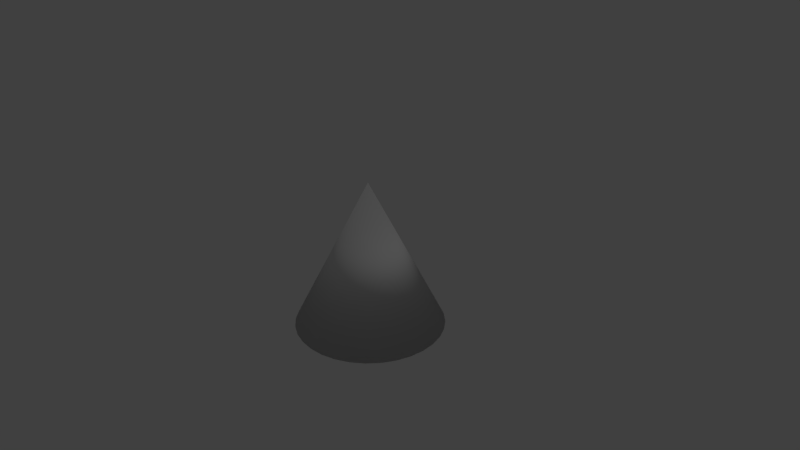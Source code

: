 # Source: Trigger.blend  (saved by Blender 2.79.0; exported with 4.5.12 LTS)
import bpy
from mathutils import Matrix  # noqa: F401  (used for matrix-valued properties, if any)

bpy.ops.wm.read_factory_settings(use_empty=True)
scene = bpy.context.scene
scene.name = 'Scene'

# ---- collections
col_collection_1 = bpy.data.collections.new('Collection 1'); scene.collection.children.link(col_collection_1)

# ---- world
world_world = bpy.data.worlds.new('World'); scene.world = world_world
world_world.color = (0.05088, 0.05088, 0.05088)
world_world.use_sun_shadow = False
world_world.sun_shadow_jitter_overblur = 0.0
world_world.cycles.sampling_method = 'MANUAL'

# ---- cameras
cam_camera = bpy.data.cameras.new('Camera')
cam_camera.clip_end = 100.0
cam_camera.lens = 35.0
cam_camera.sensor_width = 32.0
cam_camera.sensor_height = 18.0
cam_camera.ortho_scale = 7.314
cam_camera.dof.focus_distance = 0.0
cam_camera.dof.aperture_fstop = 128.0

# ---- lights
light_lamp = bpy.data.lights.new('Lamp', 'POINT')
light_lamp.transmission_factor = 0.0
light_lamp.cutoff_distance = 30.0
light_lamp.energy = 100.0
light_lamp.shadow_buffer_clip_start = 1.001
light_lamp.shadow_soft_size = 0.1
light_lamp.shadow_maximum_resolution = 0.006
light_lamp.use_absolute_resolution = True

# ---- meshes
me_cone = bpy.data.meshes.new('Cone')
me_cone.from_pydata([(0.0, 1.0, -1.0), (0.0, 0.0, 1.0), (0.1951, 0.9808, -1.0), (0.3827, 0.9239, -1.0), (0.5556, 0.8315, -1.0), (0.7071, 0.7071, -1.0), (0.8315, 0.5556, -1.0), (0.9239, 0.3827, -1.0), (0.9808, 0.1951, -1.0), (1.0, 7.55e-08, -1.0), (0.9808, -0.1951, -1.0), (0.9239, -0.3827, -1.0), (0.8315, -0.5556, -1.0), (0.7071, -0.7071, -1.0), (0.5556, -0.8315, -1.0), (0.3827, -0.9239, -1.0), (0.1951, -0.9808, -1.0), (-3.258e-07, -1.0, -1.0), (-0.1951, -0.9808, -1.0), (-0.3827, -0.9239, -1.0), (-0.5556, -0.8315, -1.0), (-0.7071, -0.7071, -1.0), (-0.8315, -0.5556, -1.0), (-0.9239, -0.3827, -1.0), (-0.9808, -0.1951, -1.0), (-1.0, 9.656e-07, -1.0), (-0.9808, 0.1951, -1.0), (-0.9239, 0.3827, -1.0), (-0.8315, 0.5556, -1.0), (-0.7071, 0.7071, -1.0), (-0.5556, 0.8315, -1.0), (-0.3827, 0.9239, -1.0), (-0.1951, 0.9808, -1.0), (7.025e-08, 0.4084, -0.2659), (0.07967, 0.4005, -0.2659), (0.1563, 0.3773, -0.2659), (0.2269, 0.3395, -0.2659), (0.2888, 0.2888, -0.2659), (0.3395, 0.2269, -0.2659), (0.3773, 0.1563, -0.2659), (0.4005, 0.07967, -0.2659), (0.4084, 2.083e-07, -0.2659), (0.4005, -0.07967, -0.2659), (0.3773, -0.1563, -0.2659), (0.3395, -0.2269, -0.2659), (0.2888, -0.2888, -0.2659), (0.2269, -0.3395, -0.2659), (0.1563, -0.3773, -0.2659), (0.07967, -0.4005, -0.2659), (-6.281e-08, -0.4084, -0.2659), (-0.07967, -0.4005, -0.2659), (-0.1563, -0.3773, -0.2659), (-0.2269, -0.3395, -0.2659), (-0.2888, -0.2888, -0.2659), (-0.3395, -0.2269, -0.2659), (-0.3773, -0.1563, -0.2659), (-0.4005, -0.07967, -0.2659), (-0.4084, 5.717e-07, -0.2659), (-0.4005, 0.07967, -0.2659), (-0.3773, 0.1563, -0.2659), (-0.3395, 0.2269, -0.2659), (-0.2888, 0.2888, -0.2659), (-0.2269, 0.3395, -0.2659), (-0.1563, 0.3773, -0.2659), (-0.07967, 0.4005, -0.2659)], [], [(0, 1, 2), (2, 1, 3), (3, 1, 4), (4, 1, 5), (5, 1, 6), (6, 1, 7), (7, 1, 8), (8, 1, 9), (9, 1, 10), (10, 1, 11), (11, 1, 12), (12, 1, 13), (13, 1, 14), (14, 1, 15), (15, 1, 16), (16, 1, 17), (17, 1, 18), (18, 1, 19), (19, 1, 20), (20, 1, 21), (21, 1, 22), (22, 1, 23), (23, 1, 24), (24, 1, 25), (25, 1, 26), (26, 1, 27), (27, 1, 28), (28, 1, 29), (29, 1, 30), (30, 1, 31), (31, 1, 32), (32, 1, 0), (26, 27, 59, 58), (33, 34, 35, 36, 37, 38, 39, 40, 41, 42, 43, 44, 45, 46, 47, 48, 49, 50, 51, 52, 53, 54, 55, 56, 57, 58, 59, 60, 61, 62, 63, 64), (6, 7, 39, 38), (13, 14, 46, 45), (20, 21, 53, 52), (0, 2, 34, 33), (27, 28, 60, 59), (7, 8, 40, 39), (14, 15, 47, 46), (21, 22, 54, 53), (28, 29, 61, 60), (8, 9, 41, 40), (15, 16, 48, 47), (22, 23, 55, 54), (2, 3, 35, 34), (29, 30, 62, 61), (9, 10, 42, 41), (16, 17, 49, 48), (23, 24, 56, 55), (3, 4, 36, 35), (30, 31, 63, 62), (10, 11, 43, 42), (17, 18, 50, 49), (24, 25, 57, 56), (4, 5, 37, 36), (31, 32, 64, 63), (11, 12, 44, 43), (18, 19, 51, 50), (32, 0, 33, 64), (25, 26, 58, 57), (5, 6, 38, 37), (12, 13, 45, 44), (19, 20, 52, 51)])
me_cone.polygons.foreach_set('use_smooth', [True] * 65)
me_cone.use_remesh_preserve_volume = False
me_cone.use_remesh_preserve_attributes = False
me_cone.use_mirror_vertex_groups = False
me_cone.update()

# ---- objects
ob_cone = bpy.data.objects.new('Cone', me_cone)
ob_lamp = bpy.data.objects.new('Lamp', light_lamp)
ob_camera = bpy.data.objects.new('Camera', cam_camera)

# ---- transforms, parenting, visibility, modifiers, constraints
ob_cone.location = (0.0, 0.0, 0.0)
ob_cone.lineart.crease_threshold = 0.0
ob_lamp.location = (4.076, 1.005, 5.904)
ob_lamp.rotation_euler = (0.6503, 0.05522, 1.866)
ob_lamp.lock_rotations_4d = False
ob_lamp.empty_display_type = 'ARROWS'
ob_lamp.color = (0.0, 0.0, 0.0, 0.0)
ob_lamp.lineart.crease_threshold = 0.0
ob_camera.location = (7.481, -6.508, 5.344)
ob_camera.rotation_euler = (1.109, 0.0, 0.8149)
ob_camera.lock_rotations_4d = False
ob_camera.empty_display_type = 'ARROWS'
ob_camera.color = (0.0, 0.0, 0.0, 0.0)
ob_camera.display_type = 'WIRE'
ob_camera.lineart.crease_threshold = 0.0

# ---- collection membership
col_collection_1.objects.link(ob_cone)
col_collection_1.objects.link(ob_lamp)
col_collection_1.objects.link(ob_camera)

# ---- scene / render settings (as saved in the file)
scene.camera = ob_camera
scene.frame_start = 1; scene.frame_end = 250; scene.frame_set(1)
scene.render.engine = 'BLENDER_EEVEE_NEXT'
scene.render.resolution_percentage = 50
scene.render.dither_intensity = 0.0
scene.cycles.use_denoising = False
scene.cycles.samples = 128
scene.cycles.sampling_pattern = 'TABULATED_SOBOL'
scene.cycles.use_adaptive_sampling = False
scene.cycles.use_light_tree = False
scene.cycles.blur_glossy = 0.0
scene.cycles.sample_clamp_indirect = 0.0
scene.view_settings.view_transform = 'Standard'
bpy.context.view_layer.update()
